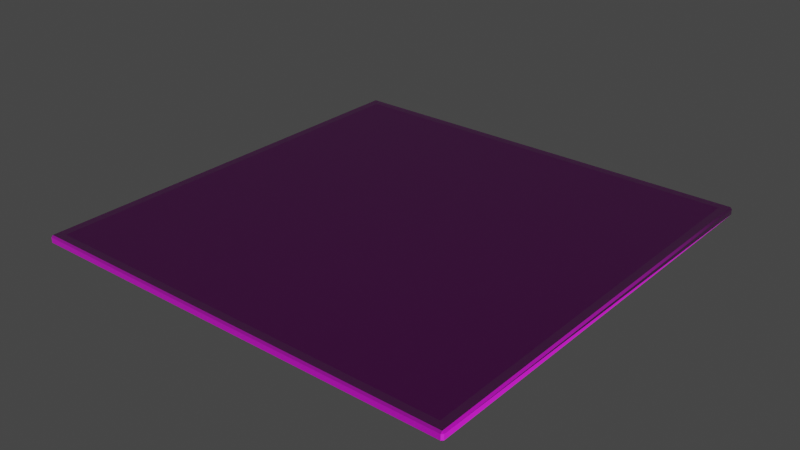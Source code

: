 # Source: Tepich.blend  (saved by Blender 2.82.7; exported with 4.5.12 LTS)
import bpy
from mathutils import Matrix  # noqa: F401  (used for matrix-valued properties, if any)

bpy.ops.wm.read_factory_settings(use_empty=True)
scene = bpy.context.scene
scene.name = 'Scene'

# ---- collections
col_collection = bpy.data.collections.new('Collection'); scene.collection.children.link(col_collection)

# ---- images (referenced by path relative to the original .blend; pixels are not part of the script)
import os
ASSET_DIR = os.environ.get("B2B_ASSET_DIR", "")  # directory of the original .blend (textures are referenced by path, not embedded)
HERE = os.path.dirname(os.path.abspath(__file__))  # packed textures are extracted next to this script under _unpacked/

def load_image(name, relpath, width, height, colorspace="sRGB"):
    """Load a texture the original file referenced (path relative to the .blend, or extracted next to this script)."""
    p = next((c for c in (os.path.join(HERE, relpath), os.path.join(ASSET_DIR, relpath)) if relpath and os.path.exists(c)), "")
    if p:
        img = bpy.data.images.load(p, check_existing=True)
        img.name = name
    else:  # same state as the original file: an image datablock whose file is absent (Cycles renders it pink)
        img = bpy.data.images.new(name, width, height)
        img.source = "FILE"
        img.filepath = "//" + (relpath or name)
    img.colorspace_settings.name = colorspace
    return img
img_fabric022_2k_color_jpg = load_image('Fabric022_2K_Color.jpg', 'Fabric022_2K_Color.jpg', 1024, 1024, 'sRGB')
img_fabric022_2k_displacement_jpg = load_image('Fabric022_2K_Displacement.jpg', 'Fabric022_2K_Displacement.jpg', 1024, 1024, 'sRGB')
img_fabric022_2k_roughness_jpg = load_image('Fabric022_2K_Roughness.jpg', 'Fabric022_2K_Roughness.jpg', 1024, 1024, 'sRGB')
img_fabric022_2k_normal_jpg = load_image('Fabric022_2K_Normal.jpg', 'Fabric022_2K_Normal.jpg', 1024, 1024, 'sRGB')
img_lageplanscreenshot_png = load_image('LageplanScreenshot.PNG', 'LageplanScreenshot.PNG', 1024, 1024, 'sRGB')

# ---- materials (node trees are filled in below, after node groups)
mat_tepich_rand = bpy.data.materials.new('Tepich Rand')
mat_tepich_rand.use_transparent_shadow = False
mat_tepich_bild = bpy.data.materials.new('Tepich Bild')
mat_tepich_bild.use_transparent_shadow = False

# ---- material node trees
mat_tepich_rand.use_nodes = True; mat_tepich_rand.node_tree.nodes.clear()
_N = mat_tepich_rand.node_tree.nodes; _L = mat_tepich_rand.node_tree.links
n0 = _N.new('ShaderNodeOutputMaterial'); n0.name = 'Material Output'; n0.location = (320, 300)
n1 = _N.new('ShaderNodeBsdfPrincipled'); n1.name = 'Principled BSDF'; n1.location = (30, 300)
n1.distribution = 'GGX'
n1.subsurface_method = 'BURLEY'
n1.inputs[3].default_value = 2.35
n1.inputs[19].default_value = 0.01
n1.inputs[27].default_value = (0.0, 0.0, 0.0, 1.0)
n1.inputs[28].default_value = 1.0
n2 = _N.new('ShaderNodeTexImage'); n2.name = 'Image Texture'; n2.location = (-546, 393)
n2.image = img_fabric022_2k_color_jpg
n3 = _N.new('ShaderNodeTexImage'); n3.name = 'Image Texture.001'; n3.location = (-728, 91)
n3.image = img_fabric022_2k_displacement_jpg
n4 = _N.new('ShaderNodeTexImage'); n4.name = 'Image Texture.003'; n4.location = (-512, 124)
n4.image = img_fabric022_2k_roughness_jpg
n5 = _N.new('ShaderNodeTexImage'); n5.name = 'Image Texture.002'; n5.location = (-520, -180)
n5.image = img_fabric022_2k_normal_jpg
n6 = _N.new('ShaderNodeNormalMap'); n6.name = 'Normal Map'; n6.location = (-200, -120)
_L.new(n1.outputs[0], n0.inputs[0])
_L.new(n2.outputs[0], n1.inputs[0])
_L.new(n5.outputs[0], n6.inputs[1])
_L.new(n4.outputs[0], n1.inputs[2])
_L.new(n6.outputs[0], n1.inputs[5])
n0.is_active_output = True
mat_tepich_bild.use_nodes = True; mat_tepich_bild.node_tree.nodes.clear()
_N = mat_tepich_bild.node_tree.nodes; _L = mat_tepich_bild.node_tree.links
n0 = _N.new('ShaderNodeOutputMaterial'); n0.name = 'Material Output'; n0.location = (300, 300)
n1 = _N.new('ShaderNodeBsdfPrincipled'); n1.name = 'Principled BSDF'; n1.location = (10, 300)
n1.distribution = 'GGX'
n1.subsurface_method = 'BURLEY'
n1.inputs[3].default_value = 1.45
n1.inputs[27].default_value = (0.0, 0.0, 0.0, 1.0)
n1.inputs[28].default_value = 1.0
n2 = _N.new('ShaderNodeTexImage'); n2.name = 'Image Texture.003'; n2.location = (-944, 399)
n2.image = img_lageplanscreenshot_png
n3 = _N.new('ShaderNodeMix'); n3.name = 'Mix'; n3.location = (-500, 320)
n3.data_type = 'RGBA'
n3.inputs[0].default_value = 0.6667
n4 = _N.new('ShaderNodeTexImage'); n4.name = 'Image Texture.002'; n4.location = (-480, 100)
n4.image = img_fabric022_2k_roughness_jpg
n5 = _N.new('ShaderNodeTexImage'); n5.name = 'Image Texture.001'; n5.location = (-580, -200)
n5.image = img_fabric022_2k_normal_jpg
n6 = _N.new('ShaderNodeTexImage'); n6.name = 'Image Texture'; n6.location = (-820, 140)
n6.image = img_fabric022_2k_color_jpg
n7 = _N.new('ShaderNodeNormalMap'); n7.name = 'Normal Map'; n7.location = (-260, -200)
_L.new(n1.outputs[0], n0.inputs[0])
_L.new(n5.outputs[0], n7.inputs[1])
_L.new(n4.outputs[0], n1.inputs[2])
_L.new(n2.outputs[0], n3.inputs[6])
_L.new(n3.outputs[2], n1.inputs[0])
_L.new(n6.outputs[0], n3.inputs[7])
_L.new(n7.outputs[0], n1.inputs[5])
n0.is_active_output = True

# ---- world
world_world = bpy.data.worlds.new('World'); scene.world = world_world
world_world.use_nodes = True; world_world.node_tree.nodes.clear()
_N = world_world.node_tree.nodes; _L = world_world.node_tree.links
n0 = _N.new('ShaderNodeOutputWorld'); n0.name = 'World Output'; n0.location = (300, 300)
n1 = _N.new('ShaderNodeBackground'); n1.name = 'Background'; n1.location = (10, 300)
n1.inputs[0].default_value = (0.05088, 0.05088, 0.05088, 1.0)
_L.new(n1.outputs[0], n0.inputs[0])
n0.is_active_output = True
world_world.color = (0.05088, 0.05088, 0.05088)
world_world.use_sun_shadow = False
world_world.sun_shadow_jitter_overblur = 0.0

# ---- meshes
me_cube = bpy.data.meshes.new('Cube')
me_cube.from_pydata([(-1.03, 1.03, -0.0007686), (-1.03, 1.038, 0.007539), (-1.03, -1.03, 0.04077), (-1.03, -1.038, 0.03246), (-1.038, -1.03, 0.03246), (-1.03, -1.038, 0.007539), (-1.03, -1.03, -0.0007686), (-1.038, -1.03, 0.007539), (-0.992, -0.992, 0.04), (-0.992, 0.992, 0.04), (0.992, -0.992, 0.04), (0.992, 0.992, 0.04), (-1.038, 1.03, 0.007539), (-1.038, 1.03, 0.03246), (-1.03, 1.03, 0.04077), (-1.03, 1.038, 0.03246), (1.03, -1.038, 0.007539), (1.03, -1.03, -0.0007686), (1.038, -1.03, 0.007539), (1.038, -1.03, 0.03246), (1.03, -1.03, 0.04077), (1.03, -1.038, 0.03246), (1.038, 1.03, 0.007539), (1.03, 1.03, -0.0007686), (1.03, 1.038, 0.007539), (1.03, 1.038, 0.03246), (1.03, 1.03, 0.04077), (1.038, 1.03, 0.03246)], [], [(16, 21, 3, 5), (11, 9, 8, 10), (11, 10, 20, 26), (10, 8, 2, 20), (8, 9, 14, 2), (9, 11, 26, 14), (22, 27, 19, 18), (7, 4, 13, 12), (1, 15, 25, 24), (6, 5, 7), (3, 2, 4), (0, 12, 1), (14, 15, 13), (17, 18, 16), (20, 21, 19), (23, 24, 22), (26, 27, 25), (0, 6, 7, 12), (5, 3, 4, 7), (2, 14, 13, 4), (15, 1, 12, 13), (23, 0, 1, 24), (14, 26, 25, 15), (27, 22, 24, 25), (17, 23, 22, 18), (26, 20, 19, 27), (21, 16, 18, 19), (6, 17, 16, 5), (20, 2, 3, 21), (0, 23, 17, 6)])
me_cube.polygons.foreach_set('material_index', [0, 1, 0, 0, 0, 0, 0, 0, 0, 0, 0, 0, 0, 0, 0, 0, 0, 0, 0, 0, 0, 0, 0, 0, 0, 0, 0, 0, 0, 0])
_uv = me_cube.uv_layers.new(name='UVMap')
_uv.uv.foreach_set('vector', [-0.044, 1.056, -0.02249, 1.035, 1.023, 1.034, 1.042, 1.056, 0.0001001, 0.0001001, 0.9999, 9.998e-05, 0.9999, 0.9999, 9.998e-05, 0.9999, 0.0, 0.0, 0.0, 1.0, -0.01773, 1.018, -0.0182, -0.01773, 0.0, 1.0, 1.0, 1.0, 1.018, 1.018, -0.01773, 1.018, 1.0, 1.0, 1.0, 0.0, 1.018, -0.0182, 1.018, 1.018, 1.0, 0.0, 0.0, 0.0, -0.0182, -0.01773, 1.018, -0.0182, -0.05636, -0.044, -0.03452, -0.02249, -0.03388, 1.023, -0.05635, 1.042, 1.056, 1.044, 1.035, 1.022, 1.034, -0.02265, 1.056, -0.04243, 1.044, -0.05635, 1.022, -0.03452, -0.02266, -0.03388, -0.04243, -0.05635, 0.01535, 0.9815, 0.01206, 0.9989, -0.001456, 0.9851, 1.023, 1.034, 1.018, 1.018, 1.035, 1.022, 0.01759, 0.01561, 0.0001266, 0.01245, 0.01415, -0.001278, 1.018, -0.0182, 1.022, -0.03452, 1.034, -0.02265, 1.031, 1.036, 1.051, 1.04, 1.035, 1.055, -0.01773, 1.018, -0.02249, 1.035, -0.03388, 1.023, 0.9758, 0.02216, 0.9791, 0.004805, 0.9926, 0.01863, -0.0182, -0.01773, -0.03452, -0.02249, -0.02266, -0.03388, 0.01759, 0.01561, 0.01535, 0.9815, -0.001456, 0.9851, 0.0001266, 0.01245, 1.042, 1.056, 1.023, 1.034, 1.035, 1.022, 1.056, 1.044, 1.018, 1.018, 1.018, -0.0182, 1.034, -0.02265, 1.035, 1.022, 1.022, -0.03452, 1.044, -0.05635, 1.056, -0.04243, 1.034, -0.02265, 0.9758, 0.02216, 0.01759, 0.01561, 0.01415, -0.001278, 0.9791, 0.004805, 1.018, -0.0182, -0.0182, -0.01773, -0.02266, -0.03388, 1.022, -0.03452, -0.03452, -0.02249, -0.05636, -0.044, -0.04243, -0.05635, -0.02266, -0.03388, 1.031, 1.036, 0.9758, 0.02216, 0.9926, 0.01863, 1.051, 1.04, -0.0182, -0.01773, -0.01773, 1.018, -0.03388, 1.023, -0.03452, -0.02249, -0.02249, 1.035, -0.044, 1.056, -0.05635, 1.042, -0.03388, 1.023, 0.01535, 0.9815, 1.031, 1.036, 1.035, 1.055, 0.01206, 0.9989, -0.01773, 1.018, 1.018, 1.018, 1.023, 1.034, -0.02249, 1.035, -0.002567, -0.006088, 1.001, -0.001095, 0.9986, 0.996, 0.002945, 0.9955])
me_cube.materials.append(mat_tepich_rand)
me_cube.materials.append(mat_tepich_bild)
me_cube.use_remesh_fix_poles = True
me_cube.use_remesh_preserve_attributes = False
me_cube.use_mirror_vertex_groups = False
me_cube.update()

# ---- objects
ob_cube = bpy.data.objects.new('Cube', me_cube)

# ---- transforms, parenting, visibility, modifiers, constraints
ob_cube.location = (0.0, 0.0, 0.0)
ob_cube.lineart.crease_threshold = 0.0

# ---- collection membership
col_collection.objects.link(ob_cube)

# ---- scene / render settings (as saved in the file)
scene.frame_start = 1; scene.frame_end = 250; scene.frame_set(204)
scene.render.engine = 'BLENDER_EEVEE_NEXT'
scene.cycles.use_denoising = False
scene.cycles.samples = 128
scene.cycles.sampling_pattern = 'TABULATED_SOBOL'
scene.cycles.use_adaptive_sampling = False
scene.cycles.use_light_tree = False
scene.view_settings.view_transform = 'Filmic'
bpy.context.view_layer.update()

# ---- added for rendering (the .blend has no active camera and no usable light): camera, sun
cam_auto = bpy.data.cameras.new('AutoCamera')
cam_auto.lens = 50.0
cam_auto.sensor_width = 36.0
cam_auto.clip_end = 1000.0
ob_auto_camera = bpy.data.objects.new('AutoCamera', cam_auto)
scene.collection.objects.link(ob_auto_camera)
ob_auto_camera.location = (2.71777, -3.26133, 2.19422)
ob_auto_camera.rotation_euler = (1.09748, -7.21219e-08, 0.694738)
scene.camera = ob_auto_camera
light_auto_sun = bpy.data.lights.new('AutoSun', 'SUN')
light_auto_sun.energy = 3.0
light_auto_sun.angle = 0.0523599
ob_auto_sun = bpy.data.objects.new('AutoSun', light_auto_sun)
scene.collection.objects.link(ob_auto_sun)
ob_auto_sun.rotation_euler = (0.872665, 0.174533, 0.523599)
bpy.context.view_layer.update()
